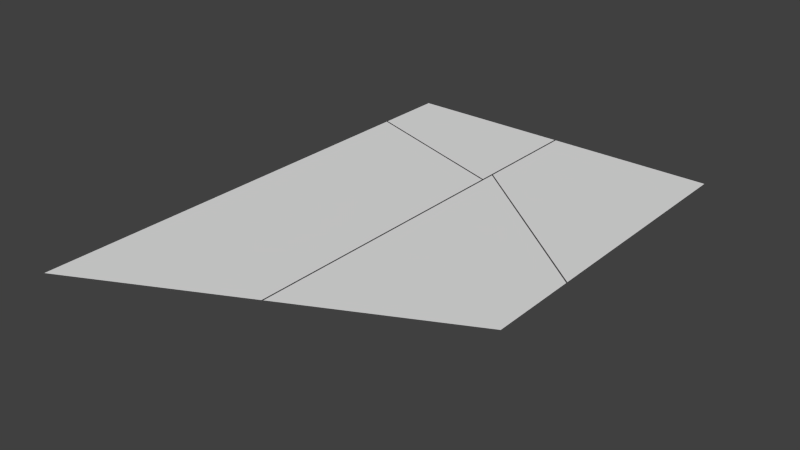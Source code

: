 # Source: CityEngine.blend  (saved by Blender 2.75.0; exported with 4.5.12 LTS)
import bpy
from mathutils import Matrix  # noqa: F401  (used for matrix-valued properties, if any)

bpy.ops.wm.read_factory_settings(use_empty=True)
scene = bpy.context.scene
scene.name = 'Scene'

# ---- collections
col_collection_5 = bpy.data.collections.new('Collection 5'); scene.collection.children.link(col_collection_5)

# ---- world
world_world = bpy.data.worlds.new('World'); scene.world = world_world
world_world.color = (0.05088, 0.05088, 0.05088)
world_world.use_sun_shadow = False
world_world.sun_shadow_jitter_overblur = 0.0
world_world.cycles.sampling_method = 'MANUAL'
world_world.cycles.sample_map_resolution = 256

# ---- meshes
me_plane_2294 = bpy.data.meshes.new('Plane.2294')
me_plane_2294.from_pydata([(10.05, 13.33, 0.0), (20.0, 5.517, 0.0), (10.05, 20.0, 0.0), (20.0, 20.0, 0.0)], [], [(0, 1, 3, 2)])
me_plane_2294.use_remesh_preserve_volume = False
me_plane_2294.use_remesh_preserve_attributes = False
me_plane_2294.use_mirror_vertex_groups = False
me_plane_2294.update()
me_plane_2293 = bpy.data.meshes.new('Plane.2293')
me_plane_2293.from_pydata([(10.04, -4.978, 0.0), (20.0, 0.0, 0.0), (10.05, 13.23, 0.0), (20.0, 5.417, 0.0)], [], [(0, 1, 3, 2)])
me_plane_2293.use_remesh_preserve_volume = False
me_plane_2293.use_remesh_preserve_attributes = False
me_plane_2293.use_mirror_vertex_groups = False
me_plane_2293.update()
me_plane_2292 = bpy.data.meshes.new('Plane.2292')
me_plane_2292.from_pydata([(0.0, 15.77, 0.0), (9.952, 12.48, 0.0), (0.0, 20.0, 0.0), (9.95, 20.0, 0.0)], [], [(0, 1, 3, 2)])
me_plane_2292.use_remesh_preserve_volume = False
me_plane_2292.use_remesh_preserve_attributes = False
me_plane_2292.use_mirror_vertex_groups = False
me_plane_2292.update()
me_plane_2291 = bpy.data.meshes.new('Plane.2291')
me_plane_2291.from_pydata([(0.0, -10.0, 0.0), (9.955, -5.022, 0.0), (0.0, 15.67, 0.0), (9.952, 12.38, 0.0)], [], [(0, 1, 3, 2)])
me_plane_2291.use_remesh_preserve_volume = False
me_plane_2291.use_remesh_preserve_attributes = False
me_plane_2291.use_mirror_vertex_groups = False
me_plane_2291.update()

# ---- objects
ob_plane_003 = bpy.data.objects.new('Plane.003', me_plane_2294)
ob_plane_002 = bpy.data.objects.new('Plane.002', me_plane_2293)
ob_plane_001 = bpy.data.objects.new('Plane.001', me_plane_2292)
ob_plane = bpy.data.objects.new('Plane', me_plane_2291)

# ---- transforms, parenting, visibility, modifiers, constraints
ob_plane_003.location = (0.0, 0.0, 0.0)
ob_plane_003.lineart.crease_threshold = 0.0
ob_plane_002.location = (0.0, 0.0, 0.0)
ob_plane_002.lineart.crease_threshold = 0.0
ob_plane_001.location = (0.0, 0.0, 0.0)
ob_plane_001.lineart.crease_threshold = 0.0
ob_plane.location = (0.0, 0.0, 0.0)
ob_plane.lineart.crease_threshold = 0.0

# ---- collection membership
col_collection_5.objects.link(ob_plane_003)
col_collection_5.objects.link(ob_plane_002)
col_collection_5.objects.link(ob_plane_001)
col_collection_5.objects.link(ob_plane)

# ---- scene / render settings (as saved in the file)
scene.frame_start = 1; scene.frame_end = 250; scene.frame_set(1)
scene.render.engine = 'BLENDER_EEVEE_NEXT'
scene.render.resolution_percentage = 50
scene.render.dither_intensity = 0.0
scene.cycles.use_denoising = False
scene.cycles.samples = 10
scene.cycles.sampling_pattern = 'TABULATED_SOBOL'
scene.cycles.light_sampling_threshold = 0.0
scene.cycles.use_adaptive_sampling = False
scene.cycles.use_light_tree = False
scene.cycles.blur_glossy = 0.0
scene.cycles.pixel_filter_type = 'GAUSSIAN'
scene.cycles.sample_clamp_indirect = 0.0
scene.view_settings.view_transform = 'Standard'
bpy.context.view_layer.update()

# ---- added for rendering (the .blend has no active camera and no usable light): camera, sun
cam_auto = bpy.data.cameras.new('AutoCamera')
cam_auto.lens = 50.0
cam_auto.sensor_width = 36.0
cam_auto.clip_end = 1000.0
ob_auto_camera = bpy.data.objects.new('AutoCamera', cam_auto)
scene.collection.objects.link(ob_auto_camera)
ob_auto_camera.location = (43.3594, -35.0313, 26.6876)
ob_auto_camera.rotation_euler = (1.09748, -7.21219e-08, 0.694738)
scene.camera = ob_auto_camera
light_auto_sun = bpy.data.lights.new('AutoSun', 'SUN')
light_auto_sun.energy = 3.0
light_auto_sun.angle = 0.0523599
ob_auto_sun = bpy.data.objects.new('AutoSun', light_auto_sun)
scene.collection.objects.link(ob_auto_sun)
ob_auto_sun.rotation_euler = (0.872665, 0.174533, 0.523599)
bpy.context.view_layer.update()
